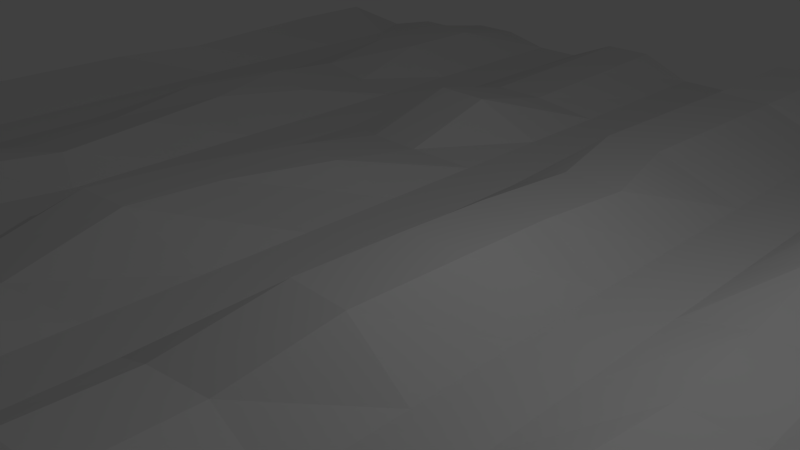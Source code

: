 # Source: SheetMetal1.blend  (saved by Blender 2.74.0; exported with 4.5.12 LTS)
import bpy
from mathutils import Matrix  # noqa: F401  (used for matrix-valued properties, if any)

bpy.ops.wm.read_factory_settings(use_empty=True)
scene = bpy.context.scene
scene.name = 'Scene'

# ---- collections
col_collection_1 = bpy.data.collections.new('Collection 1'); scene.collection.children.link(col_collection_1)

# ---- materials (node trees are filled in below, after node groups)
mat_material = bpy.data.materials.new('Material')
mat_material.alpha_threshold = 0.0
mat_material.roughness = 0.5
mat_material.line_color = (0.0, 0.0, 0.0, 1.0)

# ---- material node trees

# ---- world
world_world = bpy.data.worlds.new('World'); scene.world = world_world
world_world.color = (0.05088, 0.05088, 0.05088)
world_world.use_sun_shadow = False
world_world.sun_shadow_jitter_overblur = 0.0
world_world.cycles.sampling_method = 'MANUAL'
world_world.cycles.sample_map_resolution = 256

# ---- cameras
cam_camera = bpy.data.cameras.new('Camera')
cam_camera.clip_end = 100.0
cam_camera.lens = 35.0
cam_camera.sensor_width = 32.0
cam_camera.sensor_height = 18.0
cam_camera.ortho_scale = 7.314
cam_camera.dof.focus_distance = 0.0

# ---- lights
light_lamp = bpy.data.lights.new('Lamp', 'POINT')
light_lamp.transmission_factor = 0.0
light_lamp.cutoff_distance = 30.0
light_lamp.energy = 100.0
light_lamp.shadow_buffer_clip_start = 1.001
light_lamp.shadow_soft_size = 0.1
light_lamp.shadow_maximum_resolution = 0.006
light_lamp.use_absolute_resolution = True
light_lamp.cycles.use_multiple_importance_sampling = False

# ---- meshes
me_cube = bpy.data.meshes.new('Cube')
me_cube.from_pydata([(1.016, 1.037, -6.026), (0.9671, -0.899, -6.026), (-0.9686, -1.036, 3.974), (-0.9695, 0.9488, -7.881), (1.016, 1.037, -4.026), (0.9671, -0.899, -4.026), (-0.9686, -1.036, 5.974), (-0.9695, 0.9488, -5.881), (0.9077, 1.0, -0.09675), (0.8124, 1.0, -0.09675), (0.7172, 1.0, -6.026), (0.622, 1.0, -6.026), (0.5267, 1.0, 8.122), (0.4315, 1.0, 8.122), (0.3362, 0.9721, 0.326), (0.241, 0.9721, 0.326), (0.1458, 1.0, 8.016), (0.05052, 1.0, 8.016), (-0.04472, 1.0, -6.026), (-0.14, 1.0, -6.026), (-0.2352, 0.9994, 1.988), (-0.3304, 0.9994, 1.988), (-0.4257, 1.0, -6.026), (-0.5209, 1.0, -6.026), (-0.6161, 1.0, -1.81), (-0.7114, 1.0, -1.81), (-0.8066, 1.0, -6.026), (-0.9019, 1.0, -6.026), (0.9077, -0.9589, 12.18), (0.8124, -0.9589, 12.18), (0.7172, -1.0, -6.026), (0.622, -1.0, -6.026), (0.5267, -1.0, 3.974), (0.4315, -1.0, 3.974), (0.3362, -1.0, -6.026), (0.241, -1.0, -6.026), (0.1458, -0.9642, 7.258), (0.05052, -0.9642, 7.258), (-0.04472, -1.0, -6.026), (-0.14, -1.0, -6.026), (-0.2352, -1.0, -1.091), (-0.3304, -1.0, -1.091), (-0.4257, -1.0, -6.026), (-0.538, -1.0, -6.026), (-0.6333, -1.0, 9.549), (-0.6997, -1.0, 10.93), (-0.7818, -1.0, -7.387), (-0.9019, -1.0, -6.026), (0.9077, 1.0, 1.903), (0.8124, 1.0, 1.903), (0.7172, 1.0, -4.026), (0.622, 1.0, -4.026), (0.5267, 1.0, 10.12), (0.4315, 1.0, 10.12), (0.3362, 0.9721, 2.326), (0.241, 0.9721, 2.326), (0.1458, 1.0, 10.02), (0.05052, 1.0, 10.02), (-0.04472, 1.0, -4.026), (-0.14, 1.0, -4.026), (-0.2352, 0.9975, 3.951), (-0.3304, 0.9975, 3.951), (-0.4257, 1.0, -4.026), (-0.5209, 1.0, -4.026), (-0.6161, 1.0, 0.1901), (-0.7114, 1.0, 0.1901), (-0.8066, 1.0, -4.026), (-0.9019, 1.0, -4.026), (0.9077, -0.9589, 14.18), (0.8124, -0.9589, 14.18), (0.7172, -1.0, -4.026), (0.622, -1.0, -4.026), (0.5267, -1.0, 5.974), (0.4315, -1.0, 5.974), (0.3362, -1.0, -4.026), (0.241, -1.0, -4.026), (0.1458, -0.9642, 9.258), (0.05052, -0.9642, 9.258), (-0.04472, -1.0, -4.026), (-0.14, -1.0, -4.026), (-0.2352, -1.0, 0.9088), (-0.3304, -1.0, 0.9088), (-0.4257, -1.0, -4.026), (-0.538, -1.0, -4.026), (-0.6333, -1.0, 11.55), (-0.7012, -1.0, 12.91), (-0.7834, -1.0, -5.411), (-0.9019, -1.0, -4.026), (1.02, 0.8333, -6.026), (1.023, 0.6667, -6.026), (0.9973, 0.5, -6.026), (0.9933, 0.3333, -6.026), (1.0, 0.1667, -6.026), (1.017, -7.451e-08, -6.026), (1.0, -0.1667, -6.026), (0.9819, -0.3333, -6.026), (1.0, -0.5, -6.026), (1.0, -0.6667, -6.026), (1.0, -0.8333, -6.026), (-0.9965, -0.8333, -0.08133), (-0.994, -0.6667, 3.974), (-0.9753, -0.5, 3.974), (-0.9753, -0.3333, 3.974), (-1.003, -0.1667, 3.974), (-1.003, 2.98e-07, 3.974), (-1.0, 0.1667, 3.974), (-0.9585, 0.3341, 3.974), (-0.9807, 0.4993, 3.974), (-1.0, 0.6667, 3.974), (-1.0, 0.8333, 3.974), (1.02, 0.8333, -4.026), (1.023, 0.6667, -4.026), (0.9973, 0.5, -4.026), (0.9933, 0.3333, -4.026), (1.0, 0.1667, -4.026), (1.017, -6.109e-07, -4.026), (1.0, -0.1667, -4.026), (0.9819, -0.3333, -4.026), (1.0, -0.5, -4.026), (1.0, -0.6667, -4.026), (1.0, -0.8333, -4.026), (-0.9981, -0.8333, 1.894), (-0.994, -0.6667, 5.974), (-0.9753, -0.5, 5.974), (-0.9753, -0.3333, 5.974), (-1.003, -0.1667, 5.974), (-1.003, 1.639e-07, 5.974), (-1.0, 0.1667, 5.974), (-0.9585, 0.3341, 5.974), (-0.9807, 0.4993, 5.974), (-1.0, 0.6667, 5.974), (-1.0, 0.8333, 5.974), (0.9077, 0.8333, 2.359), (0.9077, 0.6667, 2.359), (0.9077, 0.5, 5.974), (0.9077, 0.3333, 5.974), (0.9077, 0.1667, 5.974), (0.9077, -6.109e-07, 5.974), (0.9077, -0.1667, 5.974), (0.9077, -0.3333, 5.974), (0.9077, -0.5, 5.974), (0.9077, -0.6667, 5.974), (0.9077, -0.8333, 5.974), (0.8124, 0.8333, 2.359), (0.8124, 0.6667, 2.359), (0.8124, 0.5, 5.974), (0.8124, 0.3333, 5.974), (0.8124, 0.1667, 5.974), (0.8124, -6.109e-07, 5.974), (0.8124, -0.1667, 5.974), (0.8124, -0.3333, 5.974), (0.8124, -0.5, 5.974), (0.8124, -0.6667, 5.974), (0.8124, -0.8333, 5.974), (0.7172, 0.8333, -4.026), (0.7172, 0.6667, -4.026), (0.7172, 0.5, -4.026), (0.7172, 0.3333, -4.026), (0.7172, 0.1667, -4.026), (0.7172, -6.109e-07, -4.026), (0.7172, -0.1667, -4.026), (0.7172, -0.3333, -4.026), (0.7172, -0.5, -4.026), (0.7172, -0.6667, -4.026), (0.7172, -0.8333, -4.026), (0.622, 0.8333, -4.026), (0.622, 0.6667, -4.026), (0.622, 0.5, -4.026), (0.622, 0.3333, -4.026), (0.622, 0.1667, -4.026), (0.622, -5.811e-07, -4.026), (0.622, -0.1667, -4.026), (0.622, -0.3333, -4.026), (0.622, -0.5, -4.026), (0.622, -0.6667, -4.026), (0.622, -0.8333, -4.026), (0.5267, 0.8333, 5.974), (0.4794, 0.6714, 5.974), (0.4979, 0.5058, 5.974), (0.5267, 0.3313, 7.751), (0.5267, 0.167, 2.11), (0.5267, -5.811e-07, 0.7818), (0.5267, -0.1667, 5.974), (0.5115, -0.3315, 11.11), (0.5265, -0.4963, 7.183), (0.5416, -0.6612, 3.26), (0.5267, -0.8333, 5.974), (0.4315, 0.8333, 5.974), (0.3847, 0.6609, 5.974), (0.4032, 0.4952, 5.974), (0.4315, 0.3313, 7.751), (0.4315, 0.167, 2.11), (0.4315, -5.513e-07, 0.7818), (0.4315, -0.1667, 5.974), (0.4166, -0.34, 10.9), (0.4317, -0.5049, 6.98), (0.4467, -0.6697, 3.057), (0.4315, -0.8333, 5.974), (0.3362, 0.8333, -4.026), (0.3362, 0.6667, -4.026), (0.3362, 0.5, -4.026), (0.3362, 0.3333, -4.026), (0.3362, 0.1667, -4.026), (0.3362, -4.917e-07, -4.026), (0.3362, -0.1667, -4.026), (0.3362, -0.3333, -4.026), (0.3362, -0.5, -4.026), (0.3362, -0.6667, -4.026), (0.3362, -0.8333, -4.026), (0.241, 0.8333, -4.026), (0.241, 0.6667, -4.026), (0.241, 0.5, -4.026), (0.241, 0.3333, -4.026), (0.241, 0.1667, -4.026), (0.241, -4.619e-07, -4.026), (0.241, -0.1667, -4.026), (0.241, -0.3333, -4.026), (0.241, -0.5, -4.026), (0.241, -0.6667, -4.026), (0.241, -0.8333, -4.026), (0.1151, 0.8314, 5.974), (0.1089, 0.6649, 5.974), (0.1027, 0.4983, 5.974), (0.1458, 0.3333, 5.974), (0.1381, 0.1707, 7.721), (0.153, 0.005469, 10.91), (0.1458, -0.1667, 10.6), (0.1317, -0.3269, 3.56), (0.1583, -0.4896, 8.367), (0.1458, -0.6667, 5.974), (0.1458, -0.8333, 3.701), (0.01994, 0.835, 5.974), (0.01375, 0.6684, 5.974), (0.007563, 0.5019, 5.974), (0.05052, 0.3333, 5.974), (0.04322, 0.1621, 7.721), (0.05812, -0.003082, 10.91), (0.05052, -0.1667, 10.6), (0.03772, -0.3423, 3.56), (0.06434, -0.505, 8.367), (0.05052, -0.6667, 5.974), (0.05052, -0.8333, 3.701), (-0.04472, 0.8333, -4.026), (-0.04472, 0.6667, -4.026), (-0.04472, 0.5, -4.026), (-0.04472, 0.3333, -4.026), (-0.04472, 0.1667, -4.026), (-0.04472, -3.129e-07, -4.026), (-0.04472, -0.1667, -4.026), (-0.04472, -0.3333, -4.026), (-0.04472, -0.5, -4.026), (-0.04472, -0.6667, -4.026), (-0.04472, -0.8333, -4.026), (-0.14, 0.8333, -4.026), (-0.14, 0.6667, -4.026), (-0.14, 0.5, -4.026), (-0.14, 0.3333, -4.026), (-0.14, 0.1667, -4.026), (-0.14, -3.129e-07, -4.026), (-0.14, -0.1667, -4.026), (-0.14, -0.3333, -4.026), (-0.14, -0.5, -4.026), (-0.14, -0.6667, -4.026), (-0.14, -0.8333, -4.026), (-0.2352, 0.8339, 2.762), (-0.2352, 0.6303, 1.611), (-0.2352, 0.4674, 8.691), (-0.2352, 0.2995, -0.8941), (-0.2352, 0.1351, 4.636), (-0.2798, -0.04223, 6.042), (-0.2607, -0.2068, 9.678), (-0.2352, -0.3833, 2.907), (-0.2352, -0.5472, 9.006), (-0.2352, -0.6671, 1.54), (-0.2352, -0.8311, 7.447), (-0.3304, 0.8339, 2.762), (-0.3304, 0.6303, 1.611), (-0.3304, 0.4674, 8.691), (-0.3304, 0.2995, -0.8941), (-0.3304, 0.1351, 4.636), (-0.3744, -0.05318, 6.042), (-0.3553, -0.2178, 9.678), (-0.3304, -0.3833, 2.907), (-0.3304, -0.5472, 9.006), (-0.3304, -0.6671, 1.54), (-0.3304, -0.8311, 7.447), (-0.4257, 0.8333, -4.026), (-0.4257, 0.6667, -4.026), (-0.4257, 0.5, -4.026), (-0.4257, 0.3333, -4.026), (-0.4257, 0.1667, -4.026), (-0.4257, -1.043e-07, -4.026), (-0.4257, -0.1667, -4.026), (-0.4257, -0.3333, -4.026), (-0.4257, -0.5, -4.026), (-0.4257, -0.6667, -4.026), (-0.4257, -0.8333, -4.026), (-0.5209, 0.8333, -4.026), (-0.5209, 0.6667, -4.026), (-0.5209, 0.5, -4.026), (-0.5209, 0.3333, -4.026), (-0.5209, 0.1667, -4.026), (-0.5209, 0.0, -4.026), (-0.5209, -0.1667, -4.026), (-0.5577, -0.3333, -4.026), (-0.5577, -0.5, -4.026), (-0.5577, -0.6667, -4.026), (-0.5577, -0.8333, -4.026), (-0.6161, 0.8333, 5.974), (-0.6161, 0.6667, 5.974), (-0.6001, 0.504, -1.38), (-0.5807, 0.3396, 2.47), (-0.6161, 0.1667, 5.974), (-0.5844, 0.006206, 5.853), (-0.558, -0.1583, 5.533), (-0.6161, -0.3333, 5.974), (-0.6474, -0.4927, 6.208), (-0.6183, -0.6566, 7.817), (-0.6161, -0.8333, 5.974), (-0.7114, 0.8333, 5.974), (-0.7114, 0.6667, 5.974), (-0.6933, 0.4951, 2.123), (-0.6739, 0.3307, 5.973), (-0.7114, 0.1667, 5.974), (-0.6776, -0.008622, 3.318), (-0.6512, -0.1732, 2.998), (-0.7114, -0.3333, 5.974), (-0.7405, -0.5098, 4.116), (-0.7114, -0.6737, 5.725), (-0.7114, -0.8333, 5.974), (-0.8066, 0.8333, -4.026), (-0.8066, 0.6667, -4.026), (-0.8066, 0.5, -4.026), (-0.8066, 0.3333, -4.026), (-0.8066, 0.1667, -4.026), (-0.8066, 1.341e-07, -4.026), (-0.8066, -0.1667, -4.026), (-0.7772, -0.3333, -4.026), (-0.7772, -0.5, -4.026), (-0.7772, -0.6667, -4.026), (-0.7772, -0.8333, -4.026), (-0.9019, 0.8333, -4.026), (-0.9019, 0.6667, -4.026), (-0.9019, 0.5, -4.026), (-0.9019, 0.3333, -4.026), (-0.9019, 0.1667, -4.026), (-0.9019, 1.937e-07, -4.026), (-0.9019, -0.1667, -4.026), (-0.9019, -0.3333, -4.026), (-0.9019, -0.5, -4.026), (-0.9019, -0.6667, -4.026), (-0.8993, -0.8333, -4.93), (0.9077, -0.8333, 3.974), (0.9077, -0.6667, 3.974), (0.9077, -0.5, 3.974), (0.9077, -0.3333, 3.974), (0.9077, -0.1667, 3.974), (0.9077, 1.49e-08, 3.974), (0.9077, 0.1667, 3.974), (0.9077, 0.3333, 3.974), (0.9077, 0.5, 3.974), (0.9077, 0.6667, 0.3594), (0.9077, 0.8333, 0.3594), (0.8124, -0.8333, 3.974), (0.8124, -0.6667, 3.974), (0.8124, -0.5, 3.974), (0.8124, -0.3333, 3.974), (0.8124, -0.1667, 3.974), (0.8124, 1.49e-08, 3.974), (0.8124, 0.1667, 3.974), (0.8124, 0.3333, 3.974), (0.8124, 0.5, 3.974), (0.8124, 0.6667, 0.3594), (0.8124, 0.8333, 0.3594), (0.7172, -0.8333, -6.026), (0.7172, -0.6667, -6.026), (0.7172, -0.5, -6.026), (0.7172, -0.3333, -6.026), (0.7172, -0.1667, -6.026), (0.7172, 1.49e-08, -6.026), (0.7172, 0.1667, -6.026), (0.7172, 0.3333, -6.026), (0.7172, 0.5, -6.026), (0.7172, 0.6667, -6.026), (0.7172, 0.8333, -6.026), (0.622, -0.8333, -6.026), (0.622, -0.6667, -6.026), (0.622, -0.5, -6.026), (0.622, -0.3333, -6.026), (0.622, -0.1667, -6.026), (0.622, 1.49e-08, -6.026), (0.622, 0.1667, -6.026), (0.622, 0.3333, -6.026), (0.622, 0.5, -6.026), (0.622, 0.6667, -6.026), (0.622, 0.8333, -6.026), (0.5267, -0.8333, 3.974), (0.5416, -0.66, 1.274), (0.5265, -0.4951, 5.197), (0.5115, -0.3303, 9.121), (0.5267, -0.1667, 3.974), (0.5267, 1.49e-08, -1.218), (0.5267, 0.1687, 0.1393), (0.5267, 0.333, 5.78), (0.4979, 0.5058, 3.974), (0.4794, 0.6714, 3.974), (0.5267, 0.8333, 3.974), (0.4315, -0.8333, 3.974), (0.4467, -0.6685, 1.071), (0.4317, -0.5037, 4.994), (0.4166, -0.3389, 8.918), (0.4315, -0.1667, 3.974), (0.4315, 1.49e-08, -1.218), (0.4315, 0.1687, 0.1393), (0.4315, 0.333, 5.78), (0.4032, 0.4952, 3.974), (0.3847, 0.6609, 3.974), (0.4315, 0.8333, 3.974), (0.3362, -0.8333, -6.026), (0.3362, -0.6667, -6.026), (0.3362, -0.5, -6.026), (0.3362, -0.3333, -6.026), (0.3362, -0.1667, -6.026), (0.3362, 1.49e-08, -6.026), (0.3362, 0.1667, -6.026), (0.3362, 0.3333, -6.026), (0.3362, 0.5, -6.026), (0.3362, 0.6667, -6.026), (0.3362, 0.8333, -6.026), (0.241, -0.8333, -6.026), (0.241, -0.6667, -6.026), (0.241, -0.5, -6.026), (0.241, -0.3333, -6.026), (0.241, -0.1667, -6.026), (0.241, 7.451e-08, -6.026), (0.241, 0.1667, -6.026), (0.241, 0.3333, -6.026), (0.241, 0.5, -6.026), (0.241, 0.6667, -6.026), (0.241, 0.8333, -6.026), (0.1458, -0.8333, 1.701), (0.1458, -0.6667, 3.974), (0.1586, -0.4911, 6.388), (0.1319, -0.3283, 1.581), (0.1458, -0.1667, 8.599), (0.1531, 0.004517, 8.919), (0.1382, 0.1697, 5.73), (0.1458, 0.3333, 3.974), (0.1027, 0.4983, 3.974), (0.1089, 0.6649, 3.974), (0.1151, 0.8314, 3.974), (0.05052, -0.8333, 1.701), (0.05052, -0.6667, 3.974), (0.06458, -0.5064, 6.388), (0.03795, -0.3437, 1.581), (0.05052, -0.1667, 8.599), (0.05821, -0.004035, 8.919), (0.04331, 0.1612, 5.73), (0.05052, 0.3333, 3.974), (0.007563, 0.5019, 3.974), (0.01375, 0.6684, 3.974), (0.01994, 0.835, 3.974), (-0.04472, -0.8333, -6.026), (-0.04472, -0.6667, -6.026), (-0.04472, -0.5, -6.026), (-0.04472, -0.3333, -6.026), (-0.04472, -0.1667, -6.026), (-0.04472, 7.451e-08, -6.026), (-0.04472, 0.1667, -6.026), (-0.04472, 0.3333, -6.026), (-0.04472, 0.5, -6.026), (-0.04472, 0.6667, -6.026), (-0.04472, 0.8333, -6.026), (-0.14, -0.8333, -6.026), (-0.14, -0.6667, -6.026), (-0.14, -0.5, -6.026), (-0.14, -0.3333, -6.026), (-0.14, -0.1667, -6.026), (-0.14, 7.451e-08, -6.026), (-0.14, 0.1667, -6.026), (-0.14, 0.3333, -6.026), (-0.14, 0.5, -6.026), (-0.14, 0.6667, -6.026), (-0.14, 0.8333, -6.026), (-0.2352, -0.8329, 5.478), (-0.2352, -0.6689, -0.4281), (-0.2352, -0.549, 7.04), (-0.2352, -0.3851, 0.9412), (-0.2606, -0.2079, 7.69), (-0.2796, -0.04332, 4.054), (-0.2352, 0.1335, 2.664), (-0.2352, 0.2978, -2.866), (-0.2352, 0.4653, 6.737), (-0.2352, 0.6282, -0.3435), (-0.2352, 0.8358, 0.7991), (-0.3304, -0.8329, 5.478), (-0.3304, -0.6689, -0.4281), (-0.3304, -0.549, 7.04), (-0.3304, -0.3851, 0.9412), (-0.3552, -0.2188, 7.69), (-0.3742, -0.05427, 4.054), (-0.3304, 0.1335, 2.664), (-0.3304, 0.2978, -2.866), (-0.3304, 0.4653, 6.737), (-0.3304, 0.6282, -0.3435), (-0.3304, 0.8358, 0.7991), (-0.4257, -0.8333, -6.026), (-0.4257, -0.6667, -6.026), (-0.4257, -0.5, -6.026), (-0.4257, -0.3333, -6.026), (-0.4257, -0.1667, -6.026), (-0.4257, 7.451e-08, -6.026), (-0.4257, 0.1667, -6.026), (-0.4257, 0.3333, -6.026), (-0.4257, 0.5, -6.026), (-0.4257, 0.6667, -6.026), (-0.4257, 0.8333, -6.026), (-0.5577, -0.8333, -6.026), (-0.5577, -0.6667, -6.026), (-0.5577, -0.5, -6.026), (-0.5577, -0.3333, -6.026), (-0.5209, -0.1667, -6.026), (-0.5209, 7.451e-08, -6.026), (-0.5209, 0.1667, -6.026), (-0.5209, 0.3333, -6.026), (-0.5209, 0.5, -6.026), (-0.5209, 0.6667, -6.026), (-0.5209, 0.8333, -6.026), (-0.6161, -0.8333, 3.974), (-0.6172, -0.6569, 5.831), (-0.6462, -0.493, 4.222), (-0.6161, -0.3333, 3.974), (-0.5567, -0.158, 3.551), (-0.5831, 0.006511, 3.871), (-0.6161, 0.1667, 3.974), (-0.5824, 0.3383, 0.5181), (-0.6018, 0.5027, -3.332), (-0.6161, 0.6667, 3.974), (-0.6161, 0.8333, 3.974), (-0.7114, -0.8333, 3.974), (-0.7103, -0.6739, 3.74), (-0.7394, -0.51, 2.131), (-0.7114, -0.3333, 3.974), (-0.6499, -0.1729, 1.016), (-0.6763, -0.008317, 1.336), (-0.7114, 0.1667, 3.974), (-0.6756, 0.3293, 4.021), (-0.695, 0.4937, 0.1707), (-0.7114, 0.6667, 3.974), (-0.7114, 0.8333, 3.974), (-0.7772, -0.8333, -6.026), (-0.7772, -0.6667, -6.026), (-0.7772, -0.5, -6.026), (-0.7772, -0.3333, -6.026), (-0.8066, -0.1667, -6.026), (-0.8066, 2.235e-07, -6.026), (-0.8066, 0.1667, -6.026), (-0.8066, 0.3333, -6.026), (-0.8066, 0.5, -6.026), (-0.8066, 0.6667, -6.026), (-0.8066, 0.8333, -6.026), (-0.8978, -0.8333, -6.905), (-0.9019, -0.6667, -6.026), (-0.9019, -0.5, -6.026), (-0.9019, -0.3333, -6.026), (-0.9019, -0.1667, -6.026), (-0.9019, 2.235e-07, -6.026), (-0.9019, 0.1667, -6.026), (-0.9019, 0.3333, -6.026), (-0.9019, 0.5, -6.026), (-0.9019, 0.6667, -6.026), (-0.9019, 0.8333, -6.026)], [], [(561, 47, 2, 99), (351, 121, 6, 87), (98, 120, 5, 1), (47, 87, 6, 2), (109, 131, 7, 3), (67, 27, 3, 7), (4, 0, 8, 48), (48, 8, 9, 49), (49, 9, 10, 50), (50, 10, 11, 51), (51, 11, 12, 52), (52, 12, 13, 53), (53, 13, 14, 54), (54, 14, 15, 55), (55, 15, 16, 56), (56, 16, 17, 57), (57, 17, 18, 58), (58, 18, 19, 59), (59, 19, 20, 60), (60, 20, 21, 61), (61, 21, 22, 62), (62, 22, 23, 63), (63, 23, 24, 64), (64, 24, 25, 65), (65, 25, 26, 66), (66, 26, 27, 67), (1, 5, 68, 28), (28, 68, 69, 29), (29, 69, 70, 30), (30, 70, 71, 31), (31, 71, 72, 32), (32, 72, 73, 33), (33, 73, 74, 34), (34, 74, 75, 35), (35, 75, 76, 36), (36, 76, 77, 37), (37, 77, 78, 38), (38, 78, 79, 39), (39, 79, 80, 40), (40, 80, 81, 41), (41, 81, 82, 42), (42, 82, 83, 43), (43, 83, 84, 44), (44, 84, 85, 45), (45, 85, 86, 46), (46, 86, 87, 47), (120, 142, 68, 5), (142, 153, 69, 68), (153, 164, 70, 69), (164, 175, 71, 70), (175, 186, 72, 71), (186, 197, 73, 72), (197, 208, 74, 73), (208, 219, 75, 74), (219, 230, 76, 75), (230, 241, 77, 76), (241, 252, 78, 77), (252, 263, 79, 78), (263, 274, 80, 79), (274, 285, 81, 80), (285, 296, 82, 81), (296, 307, 83, 82), (307, 318, 84, 83), (318, 329, 85, 84), (329, 340, 86, 85), (340, 351, 87, 86), (98, 1, 28, 352), (352, 28, 29, 363), (363, 29, 30, 374), (374, 30, 31, 385), (385, 31, 32, 396), (396, 32, 33, 407), (407, 33, 34, 418), (418, 34, 35, 429), (429, 35, 36, 440), (440, 36, 37, 451), (451, 37, 38, 462), (462, 38, 39, 473), (473, 39, 40, 484), (484, 40, 41, 495), (495, 41, 42, 506), (506, 42, 43, 517), (517, 43, 44, 528), (528, 44, 45, 539), (539, 45, 46, 550), (550, 46, 47, 561), (26, 560, 571, 27), (560, 559, 570, 571), (559, 558, 569, 570), (558, 557, 568, 569), (557, 556, 567, 568), (556, 555, 566, 567), (555, 554, 565, 566), (554, 553, 564, 565), (553, 552, 563, 564), (552, 551, 562, 563), (551, 550, 561, 562), (25, 549, 560, 26), (549, 548, 559, 560), (548, 547, 558, 559), (547, 546, 557, 558), (546, 545, 556, 557), (545, 544, 555, 556), (544, 543, 554, 555), (543, 542, 553, 554), (542, 541, 552, 553), (541, 540, 551, 552), (540, 539, 550, 551), (24, 538, 549, 25), (538, 537, 548, 549), (537, 536, 547, 548), (536, 535, 546, 547), (535, 534, 545, 546), (534, 533, 544, 545), (533, 532, 543, 544), (532, 531, 542, 543), (531, 530, 541, 542), (530, 529, 540, 541), (529, 528, 539, 540), (23, 527, 538, 24), (527, 526, 537, 538), (526, 525, 536, 537), (525, 524, 535, 536), (524, 523, 534, 535), (523, 522, 533, 534), (522, 521, 532, 533), (521, 520, 531, 532), (520, 519, 530, 531), (519, 518, 529, 530), (518, 517, 528, 529), (22, 516, 527, 23), (516, 515, 526, 527), (515, 514, 525, 526), (514, 513, 524, 525), (513, 512, 523, 524), (512, 511, 522, 523), (511, 510, 521, 522), (510, 509, 520, 521), (509, 508, 519, 520), (508, 507, 518, 519), (507, 506, 517, 518), (21, 505, 516, 22), (505, 504, 515, 516), (504, 503, 514, 515), (503, 502, 513, 514), (502, 501, 512, 513), (501, 500, 511, 512), (500, 499, 510, 511), (499, 498, 509, 510), (498, 497, 508, 509), (497, 496, 507, 508), (496, 495, 506, 507), (20, 494, 505, 21), (494, 493, 504, 505), (493, 492, 503, 504), (492, 491, 502, 503), (491, 490, 501, 502), (490, 489, 500, 501), (489, 488, 499, 500), (488, 487, 498, 499), (487, 486, 497, 498), (486, 485, 496, 497), (485, 484, 495, 496), (19, 483, 494, 20), (483, 482, 493, 494), (482, 481, 492, 493), (481, 480, 491, 492), (480, 479, 490, 491), (479, 478, 489, 490), (478, 477, 488, 489), (477, 476, 487, 488), (476, 475, 486, 487), (475, 474, 485, 486), (474, 473, 484, 485), (18, 472, 483, 19), (472, 471, 482, 483), (471, 470, 481, 482), (470, 469, 480, 481), (469, 468, 479, 480), (468, 467, 478, 479), (467, 466, 477, 478), (466, 465, 476, 477), (465, 464, 475, 476), (464, 463, 474, 475), (463, 462, 473, 474), (17, 461, 472, 18), (461, 460, 471, 472), (460, 459, 470, 471), (459, 458, 469, 470), (458, 457, 468, 469), (457, 456, 467, 468), (456, 455, 466, 467), (455, 454, 465, 466), (454, 453, 464, 465), (453, 452, 463, 464), (452, 451, 462, 463), (16, 450, 461, 17), (450, 449, 460, 461), (449, 448, 459, 460), (448, 447, 458, 459), (447, 446, 457, 458), (446, 445, 456, 457), (445, 444, 455, 456), (444, 443, 454, 455), (443, 442, 453, 454), (442, 441, 452, 453), (441, 440, 451, 452), (15, 439, 450, 16), (439, 438, 449, 450), (438, 437, 448, 449), (437, 436, 447, 448), (436, 435, 446, 447), (435, 434, 445, 446), (434, 433, 444, 445), (433, 432, 443, 444), (432, 431, 442, 443), (431, 430, 441, 442), (430, 429, 440, 441), (14, 428, 439, 15), (428, 427, 438, 439), (427, 426, 437, 438), (426, 425, 436, 437), (425, 424, 435, 436), (424, 423, 434, 435), (423, 422, 433, 434), (422, 421, 432, 433), (421, 420, 431, 432), (420, 419, 430, 431), (419, 418, 429, 430), (13, 417, 428, 14), (417, 416, 427, 428), (416, 415, 426, 427), (415, 414, 425, 426), (414, 413, 424, 425), (413, 412, 423, 424), (412, 411, 422, 423), (411, 410, 421, 422), (410, 409, 420, 421), (409, 408, 419, 420), (408, 407, 418, 419), (12, 406, 417, 13), (406, 405, 416, 417), (405, 404, 415, 416), (404, 403, 414, 415), (403, 402, 413, 414), (402, 401, 412, 413), (401, 400, 411, 412), (400, 399, 410, 411), (399, 398, 409, 410), (398, 397, 408, 409), (397, 396, 407, 408), (11, 395, 406, 12), (395, 394, 405, 406), (394, 393, 404, 405), (393, 392, 403, 404), (392, 391, 402, 403), (391, 390, 401, 402), (390, 389, 400, 401), (389, 388, 399, 400), (388, 387, 398, 399), (387, 386, 397, 398), (386, 385, 396, 397), (10, 384, 395, 11), (384, 383, 394, 395), (383, 382, 393, 394), (382, 381, 392, 393), (381, 380, 391, 392), (380, 379, 390, 391), (379, 378, 389, 390), (378, 377, 388, 389), (377, 376, 387, 388), (376, 375, 386, 387), (375, 374, 385, 386), (9, 373, 384, 10), (373, 372, 383, 384), (372, 371, 382, 383), (371, 370, 381, 382), (370, 369, 380, 381), (369, 368, 379, 380), (368, 367, 378, 379), (367, 366, 377, 378), (366, 365, 376, 377), (365, 364, 375, 376), (364, 363, 374, 375), (8, 362, 373, 9), (362, 361, 372, 373), (361, 360, 371, 372), (360, 359, 370, 371), (359, 358, 369, 370), (358, 357, 368, 369), (357, 356, 367, 368), (356, 355, 366, 367), (355, 354, 365, 366), (354, 353, 364, 365), (353, 352, 363, 364), (0, 88, 362, 8), (88, 89, 361, 362), (89, 90, 360, 361), (90, 91, 359, 360), (91, 92, 358, 359), (92, 93, 357, 358), (93, 94, 356, 357), (94, 95, 355, 356), (95, 96, 354, 355), (96, 97, 353, 354), (97, 98, 352, 353), (66, 67, 341, 330), (330, 341, 342, 331), (331, 342, 343, 332), (332, 343, 344, 333), (333, 344, 345, 334), (334, 345, 346, 335), (335, 346, 347, 336), (336, 347, 348, 337), (337, 348, 349, 338), (338, 349, 350, 339), (339, 350, 351, 340), (65, 66, 330, 319), (319, 330, 331, 320), (320, 331, 332, 321), (321, 332, 333, 322), (322, 333, 334, 323), (323, 334, 335, 324), (324, 335, 336, 325), (325, 336, 337, 326), (326, 337, 338, 327), (327, 338, 339, 328), (328, 339, 340, 329), (64, 65, 319, 308), (308, 319, 320, 309), (309, 320, 321, 310), (310, 321, 322, 311), (311, 322, 323, 312), (312, 323, 324, 313), (313, 324, 325, 314), (314, 325, 326, 315), (315, 326, 327, 316), (316, 327, 328, 317), (317, 328, 329, 318), (63, 64, 308, 297), (297, 308, 309, 298), (298, 309, 310, 299), (299, 310, 311, 300), (300, 311, 312, 301), (301, 312, 313, 302), (302, 313, 314, 303), (303, 314, 315, 304), (304, 315, 316, 305), (305, 316, 317, 306), (306, 317, 318, 307), (62, 63, 297, 286), (286, 297, 298, 287), (287, 298, 299, 288), (288, 299, 300, 289), (289, 300, 301, 290), (290, 301, 302, 291), (291, 302, 303, 292), (292, 303, 304, 293), (293, 304, 305, 294), (294, 305, 306, 295), (295, 306, 307, 296), (61, 62, 286, 275), (275, 286, 287, 276), (276, 287, 288, 277), (277, 288, 289, 278), (278, 289, 290, 279), (279, 290, 291, 280), (280, 291, 292, 281), (281, 292, 293, 282), (282, 293, 294, 283), (283, 294, 295, 284), (284, 295, 296, 285), (60, 61, 275, 264), (264, 275, 276, 265), (265, 276, 277, 266), (266, 277, 278, 267), (267, 278, 279, 268), (268, 279, 280, 269), (269, 280, 281, 270), (270, 281, 282, 271), (271, 282, 283, 272), (272, 283, 284, 273), (273, 284, 285, 274), (59, 60, 264, 253), (253, 264, 265, 254), (254, 265, 266, 255), (255, 266, 267, 256), (256, 267, 268, 257), (257, 268, 269, 258), (258, 269, 270, 259), (259, 270, 271, 260), (260, 271, 272, 261), (261, 272, 273, 262), (262, 273, 274, 263), (58, 59, 253, 242), (242, 253, 254, 243), (243, 254, 255, 244), (244, 255, 256, 245), (245, 256, 257, 246), (246, 257, 258, 247), (247, 258, 259, 248), (248, 259, 260, 249), (249, 260, 261, 250), (250, 261, 262, 251), (251, 262, 263, 252), (57, 58, 242, 231), (231, 242, 243, 232), (232, 243, 244, 233), (233, 244, 245, 234), (234, 245, 246, 235), (235, 246, 247, 236), (236, 247, 248, 237), (237, 248, 249, 238), (238, 249, 250, 239), (239, 250, 251, 240), (240, 251, 252, 241), (56, 57, 231, 220), (220, 231, 232, 221), (221, 232, 233, 222), (222, 233, 234, 223), (223, 234, 235, 224), (224, 235, 236, 225), (225, 236, 237, 226), (226, 237, 238, 227), (227, 238, 239, 228), (228, 239, 240, 229), (229, 240, 241, 230), (55, 56, 220, 209), (209, 220, 221, 210), (210, 221, 222, 211), (211, 222, 223, 212), (212, 223, 224, 213), (213, 224, 225, 214), (214, 225, 226, 215), (215, 226, 227, 216), (216, 227, 228, 217), (217, 228, 229, 218), (218, 229, 230, 219), (54, 55, 209, 198), (198, 209, 210, 199), (199, 210, 211, 200), (200, 211, 212, 201), (201, 212, 213, 202), (202, 213, 214, 203), (203, 214, 215, 204), (204, 215, 216, 205), (205, 216, 217, 206), (206, 217, 218, 207), (207, 218, 219, 208), (53, 54, 198, 187), (187, 198, 199, 188), (188, 199, 200, 189), (189, 200, 201, 190), (190, 201, 202, 191), (191, 202, 203, 192), (192, 203, 204, 193), (193, 204, 205, 194), (194, 205, 206, 195), (195, 206, 207, 196), (196, 207, 208, 197), (52, 53, 187, 176), (176, 187, 188, 177), (177, 188, 189, 178), (178, 189, 190, 179), (179, 190, 191, 180), (180, 191, 192, 181), (181, 192, 193, 182), (182, 193, 194, 183), (183, 194, 195, 184), (184, 195, 196, 185), (185, 196, 197, 186), (51, 52, 176, 165), (165, 176, 177, 166), (166, 177, 178, 167), (167, 178, 179, 168), (168, 179, 180, 169), (169, 180, 181, 170), (170, 181, 182, 171), (171, 182, 183, 172), (172, 183, 184, 173), (173, 184, 185, 174), (174, 185, 186, 175), (50, 51, 165, 154), (154, 165, 166, 155), (155, 166, 167, 156), (156, 167, 168, 157), (157, 168, 169, 158), (158, 169, 170, 159), (159, 170, 171, 160), (160, 171, 172, 161), (161, 172, 173, 162), (162, 173, 174, 163), (163, 174, 175, 164), (49, 50, 154, 143), (143, 154, 155, 144), (144, 155, 156, 145), (145, 156, 157, 146), (146, 157, 158, 147), (147, 158, 159, 148), (148, 159, 160, 149), (149, 160, 161, 150), (150, 161, 162, 151), (151, 162, 163, 152), (152, 163, 164, 153), (48, 49, 143, 132), (132, 143, 144, 133), (133, 144, 145, 134), (134, 145, 146, 135), (135, 146, 147, 136), (136, 147, 148, 137), (137, 148, 149, 138), (138, 149, 150, 139), (139, 150, 151, 140), (140, 151, 152, 141), (141, 152, 153, 142), (4, 48, 132, 110), (110, 132, 133, 111), (111, 133, 134, 112), (112, 134, 135, 113), (113, 135, 136, 114), (114, 136, 137, 115), (115, 137, 138, 116), (116, 138, 139, 117), (117, 139, 140, 118), (118, 140, 141, 119), (119, 141, 142, 120), (2, 6, 121, 99), (99, 121, 122, 100), (100, 122, 123, 101), (101, 123, 124, 102), (102, 124, 125, 103), (103, 125, 126, 104), (104, 126, 127, 105), (105, 127, 128, 106), (106, 128, 129, 107), (107, 129, 130, 108), (108, 130, 131, 109), (0, 4, 110, 88), (88, 110, 111, 89), (89, 111, 112, 90), (90, 112, 113, 91), (91, 113, 114, 92), (92, 114, 115, 93), (93, 115, 116, 94), (94, 116, 117, 95), (95, 117, 118, 96), (96, 118, 119, 97), (97, 119, 120, 98), (67, 7, 131, 341), (341, 131, 130, 342), (342, 130, 129, 343), (343, 129, 128, 344), (344, 128, 127, 345), (345, 127, 126, 346), (346, 126, 125, 347), (347, 125, 124, 348), (348, 124, 123, 349), (349, 123, 122, 350), (350, 122, 121, 351), (27, 571, 109, 3), (571, 570, 108, 109), (570, 569, 107, 108), (569, 568, 106, 107), (568, 567, 105, 106), (567, 566, 104, 105), (566, 565, 103, 104), (565, 564, 102, 103), (564, 563, 101, 102), (563, 562, 100, 101), (562, 561, 99, 100)])
me_cube.materials.append(mat_material)
me_cube.use_remesh_preserve_volume = False
me_cube.use_remesh_preserve_attributes = False
me_cube.use_mirror_vertex_groups = False
me_cube.update()

# ---- objects
ob_cube = bpy.data.objects.new('Cube', me_cube)
ob_lamp = bpy.data.objects.new('Lamp', light_lamp)
ob_camera = bpy.data.objects.new('Camera', cam_camera)

# ---- transforms, parenting, visibility, modifiers, constraints
ob_cube.location = (0.0, 0.0, 0.0)
ob_cube.scale = (10.0, 10.0, 0.05)
ob_cube.lock_rotations_4d = False
ob_cube.empty_display_type = 'ARROWS'
ob_cube.lineart.crease_threshold = 0.0
ob_lamp.location = (4.253, 0.6744, 5.258)
ob_lamp.rotation_euler = (0.6503, 0.05522, 1.866)
ob_lamp.lock_rotations_4d = False
ob_lamp.empty_display_type = 'ARROWS'
ob_lamp.color = (0.0, 0.0, 0.0, 0.0)
ob_lamp.lineart.crease_threshold = 0.0
ob_camera.location = (7.481, -6.508, 5.344)
ob_camera.rotation_euler = (1.109, 0.01082, 0.8149)
ob_camera.lock_rotations_4d = False
ob_camera.empty_display_type = 'ARROWS'
ob_camera.color = (0.0, 0.0, 0.0, 0.0)
ob_camera.display_type = 'WIRE'
ob_camera.lineart.crease_threshold = 0.0

# ---- collection membership
col_collection_1.objects.link(ob_cube)
col_collection_1.objects.link(ob_lamp)
col_collection_1.objects.link(ob_camera)

# ---- scene / render settings (as saved in the file)
scene.camera = ob_camera
scene.frame_start = 1; scene.frame_end = 250; scene.frame_set(1)
scene.render.engine = 'CYCLES'
scene.render.resolution_percentage = 50
scene.render.dither_intensity = 0.0
scene.cycles.use_denoising = False
scene.cycles.samples = 10
scene.cycles.sampling_pattern = 'TABULATED_SOBOL'
scene.cycles.light_sampling_threshold = 0.0
scene.cycles.use_adaptive_sampling = False
scene.cycles.use_light_tree = False
scene.cycles.blur_glossy = 0.0
scene.cycles.pixel_filter_type = 'GAUSSIAN'
scene.cycles.sample_clamp_indirect = 0.0
scene.view_settings.view_transform = 'Standard'
bpy.context.view_layer.update()
